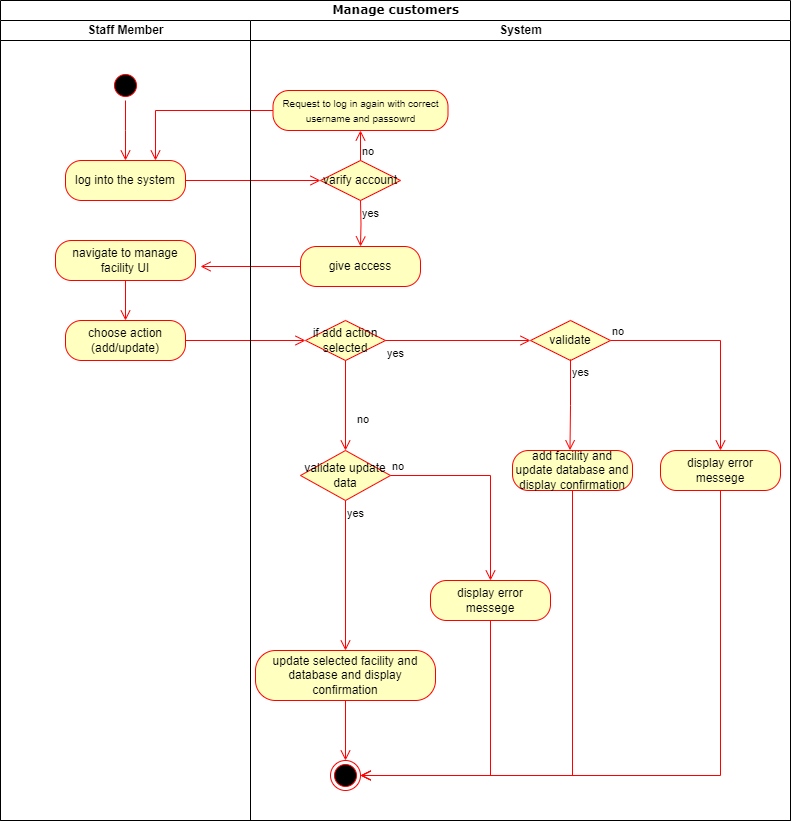

The diagram above was exported from draw.io. Its source (the exported page's mxGraphModel, read from the mxfile embedded in the PNG):
<mxGraphModel dx="1221" dy="823" grid="1" gridSize="10" guides="1" tooltips="1" connect="1" arrows="1" fold="1" page="1" pageScale="1" pageWidth="1169" pageHeight="1654" math="0" shadow="0">
  <root>
    <mxCell id="0" />
    <mxCell id="1" parent="0" />
    <mxCell id="TP9v4woSEeWp91Rngv8V-1" value="Manage customers" style="swimlane;html=1;childLayout=stackLayout;startSize=20;rounded=0;shadow=0;comic=0;labelBackgroundColor=none;strokeWidth=1;fontFamily=Verdana;fontSize=12;align=center;" parent="1" vertex="1">
      <mxGeometry x="110" y="40" width="790" height="820" as="geometry" />
    </mxCell>
    <mxCell id="TP9v4woSEeWp91Rngv8V-2" value="Staff Member" style="swimlane;html=1;startSize=20;" parent="TP9v4woSEeWp91Rngv8V-1" vertex="1">
      <mxGeometry y="20" width="250" height="800" as="geometry" />
    </mxCell>
    <mxCell id="TP9v4woSEeWp91Rngv8V-3" value="" style="ellipse;html=1;shape=startState;fillColor=#000000;strokeColor=#ff0000;" parent="TP9v4woSEeWp91Rngv8V-2" vertex="1">
      <mxGeometry x="110" y="50" width="30" height="30" as="geometry" />
    </mxCell>
    <mxCell id="TP9v4woSEeWp91Rngv8V-4" value="" style="edgeStyle=orthogonalEdgeStyle;html=1;verticalAlign=bottom;endArrow=open;endSize=8;strokeColor=#ff0000;rounded=0;" parent="TP9v4woSEeWp91Rngv8V-2" source="TP9v4woSEeWp91Rngv8V-3" edge="1">
      <mxGeometry relative="1" as="geometry">
        <mxPoint x="125" y="140" as="targetPoint" />
      </mxGeometry>
    </mxCell>
    <mxCell id="TP9v4woSEeWp91Rngv8V-5" value="log into the system" style="rounded=1;whiteSpace=wrap;html=1;arcSize=40;fontColor=#000000;fillColor=#ffffc0;strokeColor=#ff0000;" parent="TP9v4woSEeWp91Rngv8V-2" vertex="1">
      <mxGeometry x="65" y="140" width="120" height="40" as="geometry" />
    </mxCell>
    <mxCell id="TP9v4woSEeWp91Rngv8V-6" value="navigate to manage facility UI" style="rounded=1;whiteSpace=wrap;html=1;arcSize=40;fontColor=#000000;fillColor=#ffffc0;strokeColor=#ff0000;" parent="TP9v4woSEeWp91Rngv8V-2" vertex="1">
      <mxGeometry x="55" y="220" width="140" height="40" as="geometry" />
    </mxCell>
    <mxCell id="TP9v4woSEeWp91Rngv8V-7" value="" style="edgeStyle=orthogonalEdgeStyle;html=1;verticalAlign=bottom;endArrow=open;endSize=8;strokeColor=#ff0000;rounded=0;entryX=0.5;entryY=0;entryDx=0;entryDy=0;" parent="TP9v4woSEeWp91Rngv8V-2" source="TP9v4woSEeWp91Rngv8V-6" target="TP9v4woSEeWp91Rngv8V-8" edge="1">
      <mxGeometry relative="1" as="geometry">
        <mxPoint x="130" y="310" as="targetPoint" />
      </mxGeometry>
    </mxCell>
    <mxCell id="TP9v4woSEeWp91Rngv8V-8" value="choose action (add/update)" style="rounded=1;whiteSpace=wrap;html=1;arcSize=40;fontColor=#000000;fillColor=#ffffc0;strokeColor=#ff0000;" parent="TP9v4woSEeWp91Rngv8V-2" vertex="1">
      <mxGeometry x="65" y="300" width="120" height="40" as="geometry" />
    </mxCell>
    <mxCell id="TP9v4woSEeWp91Rngv8V-9" value="" style="edgeStyle=orthogonalEdgeStyle;html=1;verticalAlign=bottom;endArrow=open;endSize=8;strokeColor=#ff0000;rounded=0;entryX=0;entryY=0.5;entryDx=0;entryDy=0;" parent="TP9v4woSEeWp91Rngv8V-1" source="TP9v4woSEeWp91Rngv8V-5" target="TP9v4woSEeWp91Rngv8V-14" edge="1">
      <mxGeometry relative="1" as="geometry">
        <mxPoint x="125" y="280" as="targetPoint" />
      </mxGeometry>
    </mxCell>
    <mxCell id="TP9v4woSEeWp91Rngv8V-10" value="" style="edgeStyle=orthogonalEdgeStyle;html=1;verticalAlign=bottom;endArrow=open;endSize=8;strokeColor=#ff0000;rounded=0;entryX=0.75;entryY=0;entryDx=0;entryDy=0;" parent="TP9v4woSEeWp91Rngv8V-1" source="TP9v4woSEeWp91Rngv8V-17" target="TP9v4woSEeWp91Rngv8V-5" edge="1">
      <mxGeometry relative="1" as="geometry">
        <mxPoint x="375" y="180" as="targetPoint" />
      </mxGeometry>
    </mxCell>
    <mxCell id="TP9v4woSEeWp91Rngv8V-11" value="" style="edgeStyle=orthogonalEdgeStyle;html=1;verticalAlign=bottom;endArrow=open;endSize=8;strokeColor=#ff0000;rounded=0;entryX=1.036;entryY=0.65;entryDx=0;entryDy=0;entryPerimeter=0;" parent="TP9v4woSEeWp91Rngv8V-1" source="TP9v4woSEeWp91Rngv8V-18" target="TP9v4woSEeWp91Rngv8V-6" edge="1">
      <mxGeometry relative="1" as="geometry">
        <mxPoint x="360" y="380" as="targetPoint" />
      </mxGeometry>
    </mxCell>
    <mxCell id="TP9v4woSEeWp91Rngv8V-12" value="" style="edgeStyle=orthogonalEdgeStyle;html=1;verticalAlign=bottom;endArrow=open;endSize=8;strokeColor=#ff0000;rounded=0;entryX=0;entryY=0.5;entryDx=0;entryDy=0;" parent="TP9v4woSEeWp91Rngv8V-1" source="TP9v4woSEeWp91Rngv8V-8" target="TP9v4woSEeWp91Rngv8V-20" edge="1">
      <mxGeometry relative="1" as="geometry">
        <mxPoint x="330" y="330" as="targetPoint" />
        <Array as="points">
          <mxPoint x="305" y="340" />
        </Array>
      </mxGeometry>
    </mxCell>
    <mxCell id="TP9v4woSEeWp91Rngv8V-13" value="System" style="swimlane;html=1;startSize=20;" parent="TP9v4woSEeWp91Rngv8V-1" vertex="1">
      <mxGeometry x="250" y="20" width="540" height="800" as="geometry" />
    </mxCell>
    <mxCell id="TP9v4woSEeWp91Rngv8V-14" value="varify account" style="rhombus;whiteSpace=wrap;html=1;fontColor=#000000;fillColor=#ffffc0;strokeColor=#ff0000;" parent="TP9v4woSEeWp91Rngv8V-13" vertex="1">
      <mxGeometry x="70" y="140" width="80" height="40" as="geometry" />
    </mxCell>
    <mxCell id="TP9v4woSEeWp91Rngv8V-15" value="no" style="edgeStyle=orthogonalEdgeStyle;html=1;align=left;verticalAlign=bottom;endArrow=open;endSize=8;strokeColor=#ff0000;rounded=0;entryX=0.5;entryY=1;entryDx=0;entryDy=0;" parent="TP9v4woSEeWp91Rngv8V-13" source="TP9v4woSEeWp91Rngv8V-14" target="TP9v4woSEeWp91Rngv8V-17" edge="1">
      <mxGeometry x="-1" relative="1" as="geometry">
        <mxPoint x="250" y="160" as="targetPoint" />
      </mxGeometry>
    </mxCell>
    <mxCell id="TP9v4woSEeWp91Rngv8V-16" value="yes" style="edgeStyle=orthogonalEdgeStyle;html=1;align=left;verticalAlign=top;endArrow=open;endSize=8;strokeColor=#ff0000;rounded=0;entryX=0.5;entryY=0;entryDx=0;entryDy=0;" parent="TP9v4woSEeWp91Rngv8V-13" target="TP9v4woSEeWp91Rngv8V-18" edge="1">
      <mxGeometry x="-1" relative="1" as="geometry">
        <mxPoint x="110" y="240" as="targetPoint" />
        <mxPoint x="110" y="180" as="sourcePoint" />
      </mxGeometry>
    </mxCell>
    <mxCell id="TP9v4woSEeWp91Rngv8V-17" value="&lt;span style=&quot;font-size: 10px;&quot;&gt;Request to log in again with correct username and passowrd&lt;/span&gt;" style="rounded=1;whiteSpace=wrap;html=1;arcSize=40;fontColor=#000000;fillColor=#ffffc0;strokeColor=#ff0000;" parent="TP9v4woSEeWp91Rngv8V-13" vertex="1">
      <mxGeometry x="22.5" y="70" width="175" height="40" as="geometry" />
    </mxCell>
    <mxCell id="TP9v4woSEeWp91Rngv8V-18" value="give access" style="rounded=1;whiteSpace=wrap;html=1;arcSize=40;fontColor=#000000;fillColor=#ffffc0;strokeColor=#ff0000;" parent="TP9v4woSEeWp91Rngv8V-13" vertex="1">
      <mxGeometry x="50" y="226" width="120" height="40" as="geometry" />
    </mxCell>
    <mxCell id="TP9v4woSEeWp91Rngv8V-19" value="" style="ellipse;html=1;shape=endState;fillColor=#000000;strokeColor=#ff0000;" parent="TP9v4woSEeWp91Rngv8V-13" vertex="1">
      <mxGeometry x="80" y="740" width="30" height="30" as="geometry" />
    </mxCell>
    <mxCell id="TP9v4woSEeWp91Rngv8V-20" value="if add action selected" style="rhombus;whiteSpace=wrap;html=1;fontColor=#000000;fillColor=#ffffc0;strokeColor=#ff0000;" parent="TP9v4woSEeWp91Rngv8V-13" vertex="1">
      <mxGeometry x="55" y="300" width="80" height="40" as="geometry" />
    </mxCell>
    <mxCell id="TP9v4woSEeWp91Rngv8V-21" value="yes" style="edgeStyle=orthogonalEdgeStyle;html=1;align=left;verticalAlign=top;endArrow=open;endSize=8;strokeColor=#ff0000;rounded=0;entryX=0;entryY=0.5;entryDx=0;entryDy=0;exitX=1;exitY=0.5;exitDx=0;exitDy=0;" parent="TP9v4woSEeWp91Rngv8V-13" source="TP9v4woSEeWp91Rngv8V-20" target="TP9v4woSEeWp91Rngv8V-37" edge="1">
      <mxGeometry x="-1" relative="1" as="geometry">
        <mxPoint x="110" y="390" as="targetPoint" />
      </mxGeometry>
    </mxCell>
    <mxCell id="TP9v4woSEeWp91Rngv8V-22" value="add facility and update database and display confirmation" style="rounded=1;whiteSpace=wrap;html=1;arcSize=40;fontColor=#000000;fillColor=#ffffc0;strokeColor=#ff0000;" parent="TP9v4woSEeWp91Rngv8V-13" vertex="1">
      <mxGeometry x="262" y="430" width="120" height="40" as="geometry" />
    </mxCell>
    <mxCell id="TP9v4woSEeWp91Rngv8V-23" value="" style="edgeStyle=orthogonalEdgeStyle;html=1;verticalAlign=bottom;endArrow=open;endSize=8;strokeColor=#ff0000;rounded=0;entryX=1;entryY=0.5;entryDx=0;entryDy=0;exitX=0.5;exitY=1;exitDx=0;exitDy=0;" parent="TP9v4woSEeWp91Rngv8V-13" source="TP9v4woSEeWp91Rngv8V-22" target="TP9v4woSEeWp91Rngv8V-19" edge="1">
      <mxGeometry relative="1" as="geometry">
        <mxPoint x="140" y="760" as="targetPoint" />
        <mxPoint x="370" y="370" as="sourcePoint" />
        <Array as="points">
          <mxPoint x="322" y="755" />
        </Array>
      </mxGeometry>
    </mxCell>
    <mxCell id="TP9v4woSEeWp91Rngv8V-27" value="no" style="edgeStyle=orthogonalEdgeStyle;html=1;align=left;verticalAlign=bottom;endArrow=open;endSize=8;strokeColor=#ff0000;rounded=0;entryX=0.5;entryY=0;entryDx=0;entryDy=0;" parent="TP9v4woSEeWp91Rngv8V-13" source="TP9v4woSEeWp91Rngv8V-20" target="TP9v4woSEeWp91Rngv8V-32" edge="1">
      <mxGeometry x="0.5" y="10" relative="1" as="geometry">
        <mxPoint x="95" y="400" as="targetPoint" />
        <mxPoint as="offset" />
      </mxGeometry>
    </mxCell>
    <mxCell id="TP9v4woSEeWp91Rngv8V-28" value="update selected facility and database and display confirmation" style="rounded=1;whiteSpace=wrap;html=1;arcSize=40;fontColor=#000000;fillColor=#ffffc0;strokeColor=#ff0000;" parent="TP9v4woSEeWp91Rngv8V-13" vertex="1">
      <mxGeometry x="5" y="630" width="180" height="50" as="geometry" />
    </mxCell>
    <mxCell id="TP9v4woSEeWp91Rngv8V-29" value="" style="edgeStyle=orthogonalEdgeStyle;html=1;verticalAlign=bottom;endArrow=open;endSize=8;strokeColor=#ff0000;rounded=0;entryX=0.5;entryY=0;entryDx=0;entryDy=0;exitX=0.5;exitY=1;exitDx=0;exitDy=0;" parent="TP9v4woSEeWp91Rngv8V-13" source="TP9v4woSEeWp91Rngv8V-28" target="TP9v4woSEeWp91Rngv8V-19" edge="1">
      <mxGeometry relative="1" as="geometry">
        <mxPoint x="190" y="720" as="targetPoint" />
      </mxGeometry>
    </mxCell>
    <mxCell id="TP9v4woSEeWp91Rngv8V-32" value="validate update data" style="rhombus;whiteSpace=wrap;html=1;fontColor=#000000;fillColor=#ffffc0;strokeColor=#ff0000;" parent="TP9v4woSEeWp91Rngv8V-13" vertex="1">
      <mxGeometry x="50" y="430" width="90" height="50" as="geometry" />
    </mxCell>
    <mxCell id="TP9v4woSEeWp91Rngv8V-33" value="yes" style="edgeStyle=orthogonalEdgeStyle;html=1;align=left;verticalAlign=top;endArrow=open;endSize=8;strokeColor=#ff0000;rounded=0;entryX=0.5;entryY=0;entryDx=0;entryDy=0;" parent="TP9v4woSEeWp91Rngv8V-13" source="TP9v4woSEeWp91Rngv8V-32" target="TP9v4woSEeWp91Rngv8V-28" edge="1">
      <mxGeometry x="-1" relative="1" as="geometry">
        <mxPoint x="420" y="600" as="targetPoint" />
      </mxGeometry>
    </mxCell>
    <mxCell id="TP9v4woSEeWp91Rngv8V-34" value="display error messege" style="rounded=1;whiteSpace=wrap;html=1;arcSize=40;fontColor=#000000;fillColor=#ffffc0;strokeColor=#ff0000;" parent="TP9v4woSEeWp91Rngv8V-13" vertex="1">
      <mxGeometry x="180" y="560" width="120" height="40" as="geometry" />
    </mxCell>
    <mxCell id="TP9v4woSEeWp91Rngv8V-35" value="" style="edgeStyle=orthogonalEdgeStyle;html=1;verticalAlign=bottom;endArrow=open;endSize=8;strokeColor=#ff0000;rounded=0;entryX=1;entryY=0.5;entryDx=0;entryDy=0;exitX=0.5;exitY=1;exitDx=0;exitDy=0;" parent="TP9v4woSEeWp91Rngv8V-13" source="TP9v4woSEeWp91Rngv8V-34" target="TP9v4woSEeWp91Rngv8V-19" edge="1">
      <mxGeometry relative="1" as="geometry">
        <mxPoint x="320" y="640" as="targetPoint" />
        <Array as="points">
          <mxPoint x="240" y="755" />
        </Array>
      </mxGeometry>
    </mxCell>
    <mxCell id="TP9v4woSEeWp91Rngv8V-36" value="no" style="edgeStyle=orthogonalEdgeStyle;html=1;align=left;verticalAlign=bottom;endArrow=open;endSize=8;strokeColor=#ff0000;rounded=0;entryX=0.5;entryY=0;entryDx=0;entryDy=0;exitX=1;exitY=0.5;exitDx=0;exitDy=0;" parent="TP9v4woSEeWp91Rngv8V-13" source="TP9v4woSEeWp91Rngv8V-32" target="TP9v4woSEeWp91Rngv8V-34" edge="1">
      <mxGeometry x="-1" relative="1" as="geometry">
        <mxPoint x="560" y="520" as="targetPoint" />
        <Array as="points">
          <mxPoint x="240" y="455" />
        </Array>
      </mxGeometry>
    </mxCell>
    <mxCell id="TP9v4woSEeWp91Rngv8V-37" value="validate" style="rhombus;whiteSpace=wrap;html=1;fontColor=#000000;fillColor=#ffffc0;strokeColor=#ff0000;" parent="TP9v4woSEeWp91Rngv8V-13" vertex="1">
      <mxGeometry x="280" y="300" width="80" height="40" as="geometry" />
    </mxCell>
    <mxCell id="TP9v4woSEeWp91Rngv8V-38" value="no" style="edgeStyle=orthogonalEdgeStyle;html=1;align=left;verticalAlign=bottom;endArrow=open;endSize=8;strokeColor=#ff0000;rounded=0;entryX=0.5;entryY=0;entryDx=0;entryDy=0;" parent="TP9v4woSEeWp91Rngv8V-13" source="TP9v4woSEeWp91Rngv8V-37" target="TP9v4woSEeWp91Rngv8V-40" edge="1">
      <mxGeometry x="-1" relative="1" as="geometry">
        <mxPoint x="510" y="270" as="targetPoint" />
      </mxGeometry>
    </mxCell>
    <mxCell id="TP9v4woSEeWp91Rngv8V-39" value="yes" style="edgeStyle=orthogonalEdgeStyle;html=1;align=left;verticalAlign=top;endArrow=open;endSize=8;strokeColor=#ff0000;rounded=0;entryX=0.479;entryY=-0.008;entryDx=0;entryDy=0;entryPerimeter=0;exitX=0.5;exitY=0.973;exitDx=0;exitDy=0;exitPerimeter=0;" parent="TP9v4woSEeWp91Rngv8V-13" source="TP9v4woSEeWp91Rngv8V-37" target="TP9v4woSEeWp91Rngv8V-22" edge="1">
      <mxGeometry x="-1" relative="1" as="geometry">
        <mxPoint x="316.44000000000005" y="460.68000000000006" as="targetPoint" />
        <mxPoint x="322" y="360" as="sourcePoint" />
      </mxGeometry>
    </mxCell>
    <mxCell id="TP9v4woSEeWp91Rngv8V-40" value="display error messege" style="rounded=1;whiteSpace=wrap;html=1;arcSize=40;fontColor=#000000;fillColor=#ffffc0;strokeColor=#ff0000;" parent="TP9v4woSEeWp91Rngv8V-13" vertex="1">
      <mxGeometry x="410" y="430" width="120" height="40" as="geometry" />
    </mxCell>
    <mxCell id="TP9v4woSEeWp91Rngv8V-41" value="" style="edgeStyle=orthogonalEdgeStyle;html=1;verticalAlign=bottom;endArrow=open;endSize=8;strokeColor=#ff0000;rounded=0;entryX=1;entryY=0.5;entryDx=0;entryDy=0;" parent="TP9v4woSEeWp91Rngv8V-13" source="TP9v4woSEeWp91Rngv8V-40" target="TP9v4woSEeWp91Rngv8V-19" edge="1">
      <mxGeometry relative="1" as="geometry">
        <mxPoint x="510" y="600" as="targetPoint" />
        <Array as="points">
          <mxPoint x="470" y="755" />
        </Array>
      </mxGeometry>
    </mxCell>
  </root>
</mxGraphModel>